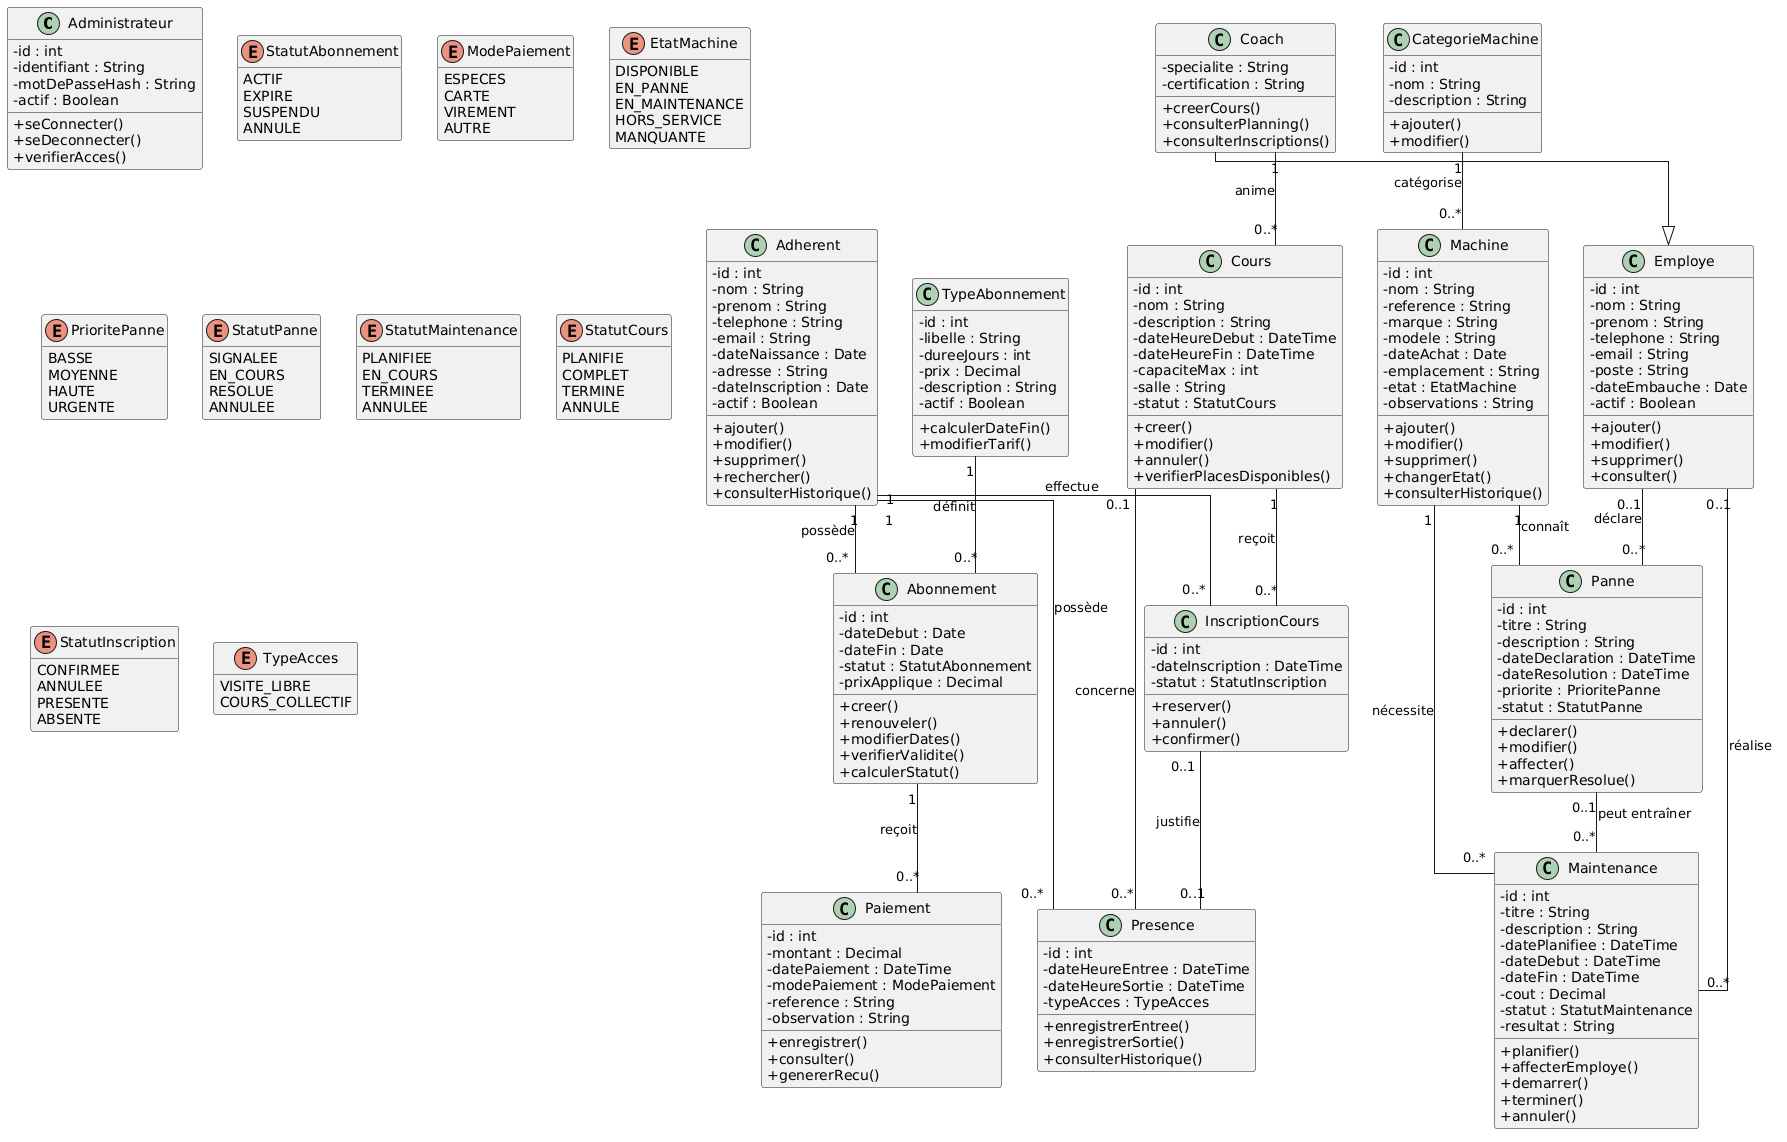

The diagram above was rendered by PlantUML. Its source (embedded in the PNG):
@startuml
skinparam classAttributeIconSize 0
skinparam linetype ortho
skinparam shadowing false
hide empty members

' =========================
' AUTHENTIFICATION
' =========================
class Administrateur {
  - id : int
  - identifiant : String
  - motDePasseHash : String
  - actif : Boolean
  + seConnecter()
  + seDeconnecter()
  + verifierAcces()
}

' =========================
' ADHERENTS
' =========================
class Adherent {
  - id : int
  - nom : String
  - prenom : String
  - telephone : String
  - email : String
  - dateNaissance : Date
  - adresse : String
  - dateInscription : Date
  - actif : Boolean
  + ajouter()
  + modifier()
  + supprimer()
  + rechercher()
  + consulterHistorique()
}

' =========================
' ABONNEMENTS
' =========================
class TypeAbonnement {
  - id : int
  - libelle : String
  - dureeJours : int
  - prix : Decimal
  - description : String
  - actif : Boolean
  + calculerDateFin()
  + modifierTarif()
}

class Abonnement {
  - id : int
  - dateDebut : Date
  - dateFin : Date
  - statut : StatutAbonnement
  - prixApplique : Decimal
  + creer()
  + renouveler()
  + modifierDates()
  + verifierValidite()
  + calculerStatut()
}

enum StatutAbonnement {
  ACTIF
  EXPIRE
  SUSPENDU
  ANNULE
}

' =========================
' PAIEMENTS
' =========================
class Paiement {
  - id : int
  - montant : Decimal
  - datePaiement : DateTime
  - modePaiement : ModePaiement
  - reference : String
  - observation : String
  + enregistrer()
  + consulter()
  + genererRecu()
}

enum ModePaiement {
  ESPECES
  CARTE
  VIREMENT
  AUTRE
}

' =========================
' MACHINES
' =========================
class CategorieMachine {
  - id : int
  - nom : String
  - description : String
  + ajouter()
  + modifier()
}

class Machine {
  - id : int
  - nom : String
  - reference : String
  - marque : String
  - modele : String
  - dateAchat : Date
  - emplacement : String
  - etat : EtatMachine
  - observations : String
  + ajouter()
  + modifier()
  + supprimer()
  + changerEtat()
  + consulterHistorique()
}

enum EtatMachine {
  DISPONIBLE
  EN_PANNE
  EN_MAINTENANCE
  HORS_SERVICE
  MANQUANTE
}

' =========================
' PANNES
' =========================
class Panne {
  - id : int
  - titre : String
  - description : String
  - dateDeclaration : DateTime
  - dateResolution : DateTime
  - priorite : PrioritePanne
  - statut : StatutPanne
  + declarer()
  + modifier()
  + affecter()
  + marquerResolue()
}

enum PrioritePanne {
  BASSE
  MOYENNE
  HAUTE
  URGENTE
}

enum StatutPanne {
  SIGNALEE
  EN_COURS
  RESOLUE
  ANNULEE
}

' =========================
' PERSONNEL
' =========================
class Employe {
  - id : int
  - nom : String
  - prenom : String
  - telephone : String
  - email : String
  - poste : String
  - dateEmbauche : Date
  - actif : Boolean
  + ajouter()
  + modifier()
  + supprimer()
  + consulter()
}

class Coach {
  - specialite : String
  - certification : String
  + creerCours()
  + consulterPlanning()
  + consulterInscriptions()
}

' Coach est une spécialisation d'Employe
Coach --|> Employe

' =========================
' MAINTENANCE
' =========================
class Maintenance {
  - id : int
  - titre : String
  - description : String
  - datePlanifiee : DateTime
  - dateDebut : DateTime
  - dateFin : DateTime
  - cout : Decimal
  - statut : StatutMaintenance
  - resultat : String
  + planifier()
  + affecterEmploye()
  + demarrer()
  + terminer()
  + annuler()
}

enum StatutMaintenance {
  PLANIFIEE
  EN_COURS
  TERMINEE
  ANNULEE
}

' =========================
' COURS COLLECTIFS
' =========================
class Cours {
  - id : int
  - nom : String
  - description : String
  - dateHeureDebut : DateTime
  - dateHeureFin : DateTime
  - capaciteMax : int
  - salle : String
  - statut : StatutCours
  + creer()
  + modifier()
  + annuler()
  + verifierPlacesDisponibles()
}

enum StatutCours {
  PLANIFIE
  COMPLET
  TERMINE
  ANNULE
}

class InscriptionCours {
  - id : int
  - dateInscription : DateTime
  - statut : StatutInscription
  + reserver()
  + annuler()
  + confirmer()
}

enum StatutInscription {
  CONFIRMEE
  ANNULEE
  PRESENTE
  ABSENTE
}

' =========================
' PRESENCES
' =========================
class Presence {
  - id : int
  - dateHeureEntree : DateTime
  - dateHeureSortie : DateTime
  - typeAcces : TypeAcces
  + enregistrerEntree()
  + enregistrerSortie()
  + consulterHistorique()
}

enum TypeAcces {
  VISITE_LIBRE
  COURS_COLLECTIF
}

' =========================
' RELATIONS
' =========================

Adherent "1" -- "0..*" Abonnement : possède
TypeAbonnement "1" -- "0..*" Abonnement : définit
Abonnement "1" -- "0..*" Paiement : reçoit

CategorieMachine "1" -- "0..*" Machine : catégorise
Machine "1" -- "0..*" Panne : connaît
Machine "1" -- "0..*" Maintenance : nécessite

Panne "0..1" -- "0..*" Maintenance : peut entraîner
Employe "0..1" -- "0..*" Panne : déclare
Employe "0..1" -- "0..*" Maintenance : réalise

Coach "1" -- "0..*" Cours : anime

Cours "1" -- "0..*" InscriptionCours : reçoit
Adherent "1" -- "0..*" InscriptionCours : effectue

Adherent "1" -- "0..*" Presence : possède
Cours "0..1" -- "0..*" Presence : concerne
InscriptionCours "0..1" -- "0..1" Presence : justifie
@enduml